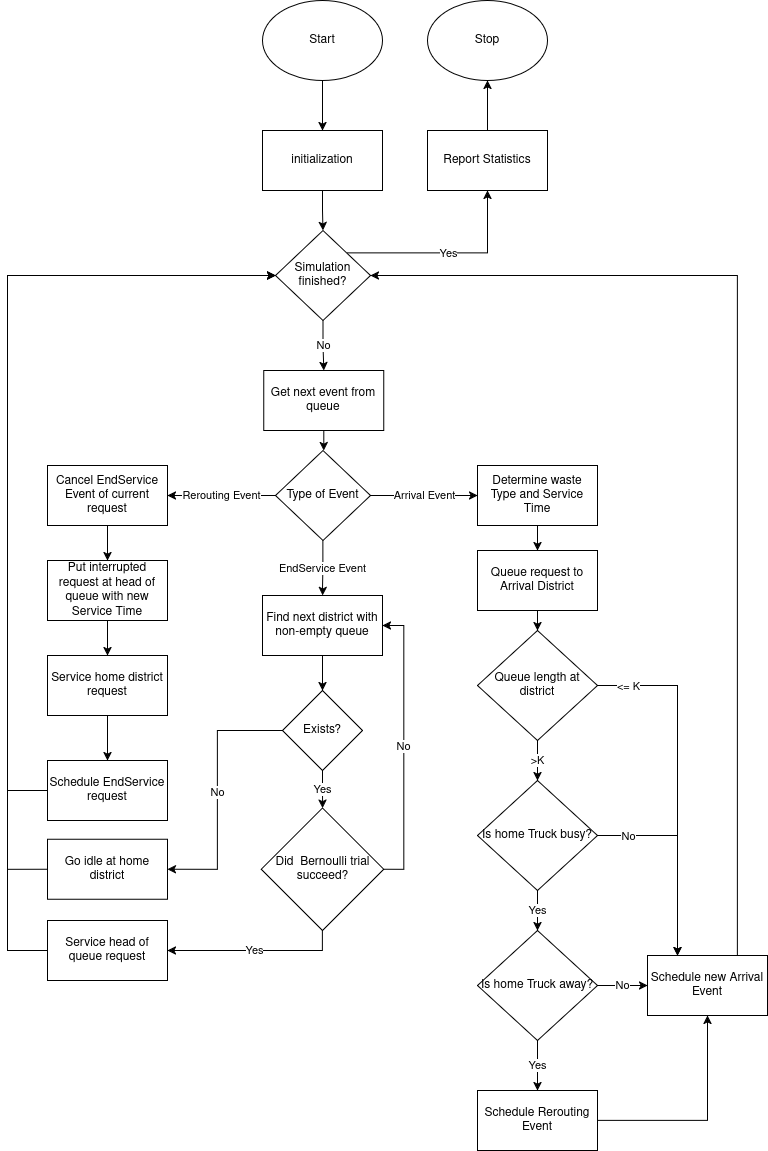

The diagram above was exported from draw.io. Its source (the exported page's mxGraphModel, read from the mxfile embedded in the PNG):
<mxGraphModel dx="1488" dy="1046" grid="1" gridSize="10" guides="1" tooltips="1" connect="1" arrows="1" fold="1" page="1" pageScale="1" pageWidth="850" pageHeight="1100" math="0" shadow="0">
  <root>
    <mxCell id="0" />
    <mxCell id="1" parent="0" />
    <mxCell id="ZNxlPKL8FIjBPvzFcWSh-6" edge="1" parent="1" source="ZNxlPKL8FIjBPvzFcWSh-1" style="edgeStyle=orthogonalEdgeStyle;rounded=0;orthogonalLoop=1;jettySize=auto;html=1;" target="ZNxlPKL8FIjBPvzFcWSh-5" value="">
      <mxGeometry relative="1" as="geometry" />
    </mxCell>
    <mxCell id="ZNxlPKL8FIjBPvzFcWSh-1" parent="1" style="ellipse;whiteSpace=wrap;html=1;" value="Start" vertex="1">
      <mxGeometry height="80" width="120" x="365" y="40" as="geometry" />
    </mxCell>
    <mxCell id="ZNxlPKL8FIjBPvzFcWSh-89" edge="1" parent="1" source="ZNxlPKL8FIjBPvzFcWSh-5" style="edgeStyle=orthogonalEdgeStyle;rounded=0;orthogonalLoop=1;jettySize=auto;html=1;" target="ZNxlPKL8FIjBPvzFcWSh-88" value="">
      <mxGeometry relative="1" as="geometry" />
    </mxCell>
    <mxCell id="ZNxlPKL8FIjBPvzFcWSh-5" parent="1" style="whiteSpace=wrap;html=1;" value="&lt;div&gt;initialization&lt;/div&gt;" vertex="1">
      <mxGeometry height="60" width="120" x="365" y="170" as="geometry" />
    </mxCell>
    <mxCell id="ZNxlPKL8FIjBPvzFcWSh-18" edge="1" parent="1" source="ZNxlPKL8FIjBPvzFcWSh-13" style="edgeStyle=orthogonalEdgeStyle;rounded=0;orthogonalLoop=1;jettySize=auto;html=1;" target="ZNxlPKL8FIjBPvzFcWSh-17" value="Arrival Event">
      <mxGeometry relative="1" as="geometry" />
    </mxCell>
    <mxCell id="ZNxlPKL8FIjBPvzFcWSh-60" edge="1" parent="1" source="ZNxlPKL8FIjBPvzFcWSh-13" style="edgeStyle=orthogonalEdgeStyle;rounded=0;orthogonalLoop=1;jettySize=auto;html=1;" target="ZNxlPKL8FIjBPvzFcWSh-59" value="Rerouting Event">
      <mxGeometry relative="1" as="geometry" />
    </mxCell>
    <mxCell id="ZNxlPKL8FIjBPvzFcWSh-69" edge="1" parent="1" source="ZNxlPKL8FIjBPvzFcWSh-13" style="edgeStyle=orthogonalEdgeStyle;rounded=0;orthogonalLoop=1;jettySize=auto;html=1;" target="ZNxlPKL8FIjBPvzFcWSh-68" value="EndService Event">
      <mxGeometry relative="1" as="geometry" />
    </mxCell>
    <mxCell id="ZNxlPKL8FIjBPvzFcWSh-13" parent="1" style="rhombus;whiteSpace=wrap;html=1;" value="Type of Event" vertex="1">
      <mxGeometry height="90" width="95" x="378" y="490" as="geometry" />
    </mxCell>
    <mxCell id="ZNxlPKL8FIjBPvzFcWSh-20" edge="1" parent="1" source="ZNxlPKL8FIjBPvzFcWSh-17" style="edgeStyle=orthogonalEdgeStyle;rounded=0;orthogonalLoop=1;jettySize=auto;html=1;" target="ZNxlPKL8FIjBPvzFcWSh-19" value="">
      <mxGeometry relative="1" as="geometry" />
    </mxCell>
    <mxCell id="ZNxlPKL8FIjBPvzFcWSh-17" parent="1" style="whiteSpace=wrap;html=1;" value="Determine waste Type and Service Time" vertex="1">
      <mxGeometry height="60" width="120" x="580" y="505" as="geometry" />
    </mxCell>
    <mxCell id="ZNxlPKL8FIjBPvzFcWSh-39" edge="1" parent="1" source="ZNxlPKL8FIjBPvzFcWSh-19" style="edgeStyle=orthogonalEdgeStyle;rounded=0;orthogonalLoop=1;jettySize=auto;html=1;exitX=0.5;exitY=1;exitDx=0;exitDy=0;" target="ZNxlPKL8FIjBPvzFcWSh-29">
      <mxGeometry relative="1" as="geometry" />
    </mxCell>
    <mxCell id="ZNxlPKL8FIjBPvzFcWSh-19" parent="1" style="whiteSpace=wrap;html=1;" value="Queue request to Arrival District" vertex="1">
      <mxGeometry height="60" width="120" x="580" y="590" as="geometry" />
    </mxCell>
    <mxCell id="ZNxlPKL8FIjBPvzFcWSh-96" edge="1" parent="1" source="ZNxlPKL8FIjBPvzFcWSh-23" style="edgeStyle=orthogonalEdgeStyle;rounded=0;orthogonalLoop=1;jettySize=auto;html=1;exitX=0.75;exitY=0;exitDx=0;exitDy=0;entryX=1;entryY=0.5;entryDx=0;entryDy=0;" target="ZNxlPKL8FIjBPvzFcWSh-88">
      <mxGeometry relative="1" as="geometry" />
    </mxCell>
    <mxCell id="ZNxlPKL8FIjBPvzFcWSh-23" parent="1" style="whiteSpace=wrap;html=1;" value="Schedule new Arrival Event" vertex="1">
      <mxGeometry height="60" width="120" x="750" y="995" as="geometry" />
    </mxCell>
    <mxCell id="ZNxlPKL8FIjBPvzFcWSh-43" edge="1" parent="1" source="ZNxlPKL8FIjBPvzFcWSh-29" style="edgeStyle=orthogonalEdgeStyle;rounded=0;orthogonalLoop=1;jettySize=auto;html=1;" target="ZNxlPKL8FIjBPvzFcWSh-42" value="&amp;gt;K">
      <mxGeometry relative="1" as="geometry" />
    </mxCell>
    <mxCell id="ZNxlPKL8FIjBPvzFcWSh-53" edge="1" parent="1" source="ZNxlPKL8FIjBPvzFcWSh-29" style="edgeStyle=orthogonalEdgeStyle;rounded=0;orthogonalLoop=1;jettySize=auto;html=1;exitX=1;exitY=0.5;exitDx=0;exitDy=0;entryX=0.25;entryY=0;entryDx=0;entryDy=0;" target="ZNxlPKL8FIjBPvzFcWSh-23" value="">
      <mxGeometry relative="1" as="geometry" />
    </mxCell>
    <mxCell id="ZNxlPKL8FIjBPvzFcWSh-57" connectable="0" parent="ZNxlPKL8FIjBPvzFcWSh-53" style="edgeLabel;html=1;align=center;verticalAlign=middle;resizable=0;points=[];" value="&amp;lt;= K" vertex="1">
      <mxGeometry relative="1" x="-0.7543" y="-1" as="geometry">
        <mxPoint x="-13" y="-1" as="offset" />
      </mxGeometry>
    </mxCell>
    <mxCell id="ZNxlPKL8FIjBPvzFcWSh-29" parent="1" style="rhombus;whiteSpace=wrap;html=1;" value="Queue length at district" vertex="1">
      <mxGeometry height="110" width="120" x="580" y="670" as="geometry" />
    </mxCell>
    <mxCell id="ZNxlPKL8FIjBPvzFcWSh-51" edge="1" parent="1" source="ZNxlPKL8FIjBPvzFcWSh-32" style="edgeStyle=orthogonalEdgeStyle;rounded=0;orthogonalLoop=1;jettySize=auto;html=1;exitX=1;exitY=0.5;exitDx=0;exitDy=0;entryX=0.5;entryY=1;entryDx=0;entryDy=0;" target="ZNxlPKL8FIjBPvzFcWSh-23">
      <mxGeometry relative="1" as="geometry" />
    </mxCell>
    <mxCell id="ZNxlPKL8FIjBPvzFcWSh-32" parent="1" style="whiteSpace=wrap;html=1;" value="Schedule Rerouting Event" vertex="1">
      <mxGeometry height="60" width="120" x="580" y="1130" as="geometry" />
    </mxCell>
    <mxCell id="ZNxlPKL8FIjBPvzFcWSh-45" edge="1" parent="1" source="ZNxlPKL8FIjBPvzFcWSh-42" style="edgeStyle=orthogonalEdgeStyle;rounded=0;orthogonalLoop=1;jettySize=auto;html=1;" target="ZNxlPKL8FIjBPvzFcWSh-44" value="Yes">
      <mxGeometry relative="1" as="geometry" />
    </mxCell>
    <mxCell id="ZNxlPKL8FIjBPvzFcWSh-52" edge="1" parent="1" source="ZNxlPKL8FIjBPvzFcWSh-42" style="edgeStyle=orthogonalEdgeStyle;rounded=0;orthogonalLoop=1;jettySize=auto;html=1;exitX=1;exitY=0.5;exitDx=0;exitDy=0;entryX=0.25;entryY=0;entryDx=0;entryDy=0;" target="ZNxlPKL8FIjBPvzFcWSh-23">
      <mxGeometry relative="1" as="geometry" />
    </mxCell>
    <mxCell id="ZNxlPKL8FIjBPvzFcWSh-55" connectable="0" parent="ZNxlPKL8FIjBPvzFcWSh-52" style="edgeLabel;html=1;align=center;verticalAlign=middle;resizable=0;points=[];" value="No" vertex="1">
      <mxGeometry relative="1" x="-0.5" y="-3" as="geometry">
        <mxPoint x="-20" y="-3" as="offset" />
      </mxGeometry>
    </mxCell>
    <mxCell id="ZNxlPKL8FIjBPvzFcWSh-42" parent="1" style="rhombus;whiteSpace=wrap;html=1;" value="Is home Truck busy?" vertex="1">
      <mxGeometry height="110" width="120" x="580" y="820" as="geometry" />
    </mxCell>
    <mxCell id="ZNxlPKL8FIjBPvzFcWSh-46" edge="1" parent="1" source="ZNxlPKL8FIjBPvzFcWSh-44" style="edgeStyle=orthogonalEdgeStyle;rounded=0;orthogonalLoop=1;jettySize=auto;html=1;exitX=1;exitY=0.5;exitDx=0;exitDy=0;entryX=0;entryY=0.5;entryDx=0;entryDy=0;" target="ZNxlPKL8FIjBPvzFcWSh-23" value="No">
      <mxGeometry relative="1" as="geometry" />
    </mxCell>
    <mxCell id="ZNxlPKL8FIjBPvzFcWSh-50" edge="1" parent="1" source="ZNxlPKL8FIjBPvzFcWSh-44" style="edgeStyle=orthogonalEdgeStyle;rounded=0;orthogonalLoop=1;jettySize=auto;html=1;exitX=0.5;exitY=1;exitDx=0;exitDy=0;entryX=0.5;entryY=0;entryDx=0;entryDy=0;" target="ZNxlPKL8FIjBPvzFcWSh-32" value="&lt;div&gt;Yes&lt;/div&gt;">
      <mxGeometry relative="1" as="geometry" />
    </mxCell>
    <mxCell id="ZNxlPKL8FIjBPvzFcWSh-44" parent="1" style="rhombus;whiteSpace=wrap;html=1;" value="Is home Truck away?" vertex="1">
      <mxGeometry height="110" width="120" x="580" y="970" as="geometry" />
    </mxCell>
    <mxCell id="ZNxlPKL8FIjBPvzFcWSh-62" edge="1" parent="1" source="ZNxlPKL8FIjBPvzFcWSh-59" style="edgeStyle=orthogonalEdgeStyle;rounded=0;orthogonalLoop=1;jettySize=auto;html=1;" target="ZNxlPKL8FIjBPvzFcWSh-61" value="">
      <mxGeometry relative="1" as="geometry" />
    </mxCell>
    <mxCell id="ZNxlPKL8FIjBPvzFcWSh-59" parent="1" style="whiteSpace=wrap;html=1;" value="Cancel EndService Event of current request" vertex="1">
      <mxGeometry height="60" width="120" x="150" y="505" as="geometry" />
    </mxCell>
    <mxCell id="ZNxlPKL8FIjBPvzFcWSh-64" edge="1" parent="1" source="ZNxlPKL8FIjBPvzFcWSh-61" style="edgeStyle=orthogonalEdgeStyle;rounded=0;orthogonalLoop=1;jettySize=auto;html=1;" target="ZNxlPKL8FIjBPvzFcWSh-63" value="">
      <mxGeometry relative="1" as="geometry" />
    </mxCell>
    <mxCell id="ZNxlPKL8FIjBPvzFcWSh-61" parent="1" style="whiteSpace=wrap;html=1;" value="Put interrupted request at head of queue with new Service Time" vertex="1">
      <mxGeometry height="60" width="120" x="150" y="600" as="geometry" />
    </mxCell>
    <mxCell id="ZNxlPKL8FIjBPvzFcWSh-66" edge="1" parent="1" source="ZNxlPKL8FIjBPvzFcWSh-63" style="edgeStyle=orthogonalEdgeStyle;rounded=0;orthogonalLoop=1;jettySize=auto;html=1;" target="ZNxlPKL8FIjBPvzFcWSh-65" value="">
      <mxGeometry relative="1" as="geometry" />
    </mxCell>
    <mxCell id="ZNxlPKL8FIjBPvzFcWSh-63" parent="1" style="whiteSpace=wrap;html=1;" value="Service home district request" vertex="1">
      <mxGeometry height="60" width="120" x="150" y="695" as="geometry" />
    </mxCell>
    <mxCell id="ZNxlPKL8FIjBPvzFcWSh-99" edge="1" parent="1" source="ZNxlPKL8FIjBPvzFcWSh-65" style="edgeStyle=orthogonalEdgeStyle;rounded=0;orthogonalLoop=1;jettySize=auto;html=1;exitX=0;exitY=0.5;exitDx=0;exitDy=0;entryX=0;entryY=0.5;entryDx=0;entryDy=0;" target="ZNxlPKL8FIjBPvzFcWSh-88">
      <mxGeometry relative="1" as="geometry">
        <Array as="points">
          <mxPoint x="110" y="830" />
          <mxPoint x="110" y="315" />
        </Array>
      </mxGeometry>
    </mxCell>
    <mxCell id="ZNxlPKL8FIjBPvzFcWSh-65" parent="1" style="whiteSpace=wrap;html=1;" value="Schedule EndService request" vertex="1">
      <mxGeometry height="60" width="120" x="150" y="800" as="geometry" />
    </mxCell>
    <mxCell id="ZNxlPKL8FIjBPvzFcWSh-82" edge="1" parent="1" source="ZNxlPKL8FIjBPvzFcWSh-68" style="edgeStyle=orthogonalEdgeStyle;rounded=0;orthogonalLoop=1;jettySize=auto;html=1;" target="ZNxlPKL8FIjBPvzFcWSh-76" value="">
      <mxGeometry relative="1" as="geometry" />
    </mxCell>
    <mxCell id="ZNxlPKL8FIjBPvzFcWSh-68" parent="1" style="whiteSpace=wrap;html=1;" value="Find next district with non-empty queue" vertex="1">
      <mxGeometry height="60" width="120" x="365" y="635" as="geometry" />
    </mxCell>
    <mxCell id="ZNxlPKL8FIjBPvzFcWSh-74" edge="1" parent="1" source="ZNxlPKL8FIjBPvzFcWSh-70" style="edgeStyle=orthogonalEdgeStyle;rounded=0;orthogonalLoop=1;jettySize=auto;html=1;exitX=1;exitY=0.5;exitDx=0;exitDy=0;entryX=1;entryY=0.5;entryDx=0;entryDy=0;" target="ZNxlPKL8FIjBPvzFcWSh-68" value="No">
      <mxGeometry relative="1" as="geometry" />
    </mxCell>
    <mxCell id="ZNxlPKL8FIjBPvzFcWSh-83" edge="1" parent="1" source="ZNxlPKL8FIjBPvzFcWSh-70" style="edgeStyle=orthogonalEdgeStyle;rounded=0;orthogonalLoop=1;jettySize=auto;html=1;exitX=0.5;exitY=1;exitDx=0;exitDy=0;" target="ZNxlPKL8FIjBPvzFcWSh-72" value="Yes">
      <mxGeometry relative="1" as="geometry" />
    </mxCell>
    <mxCell id="ZNxlPKL8FIjBPvzFcWSh-70" parent="1" style="rhombus;whiteSpace=wrap;html=1;" value="Did&amp;nbsp; Bernoulli trial succeed?" vertex="1">
      <mxGeometry height="122.5" width="122.5" x="363.75" y="847.5" as="geometry" />
    </mxCell>
    <mxCell id="ZNxlPKL8FIjBPvzFcWSh-97" edge="1" parent="1" source="ZNxlPKL8FIjBPvzFcWSh-72" style="edgeStyle=orthogonalEdgeStyle;rounded=0;orthogonalLoop=1;jettySize=auto;html=1;exitX=0;exitY=0.5;exitDx=0;exitDy=0;entryX=0;entryY=0.5;entryDx=0;entryDy=0;" target="ZNxlPKL8FIjBPvzFcWSh-88">
      <mxGeometry relative="1" as="geometry">
        <Array as="points">
          <mxPoint x="110" y="990" />
          <mxPoint x="110" y="315" />
        </Array>
      </mxGeometry>
    </mxCell>
    <mxCell id="ZNxlPKL8FIjBPvzFcWSh-72" parent="1" style="rounded=0;whiteSpace=wrap;html=1;" value="Service head of queue request" vertex="1">
      <mxGeometry height="60" width="120" x="150" y="960" as="geometry" />
    </mxCell>
    <mxCell id="ZNxlPKL8FIjBPvzFcWSh-77" edge="1" parent="1" source="ZNxlPKL8FIjBPvzFcWSh-76" style="edgeStyle=orthogonalEdgeStyle;rounded=0;orthogonalLoop=1;jettySize=auto;html=1;" target="ZNxlPKL8FIjBPvzFcWSh-70" value="Yes">
      <mxGeometry relative="1" as="geometry" />
    </mxCell>
    <mxCell id="ZNxlPKL8FIjBPvzFcWSh-78" edge="1" parent="1" source="ZNxlPKL8FIjBPvzFcWSh-76" style="edgeStyle=orthogonalEdgeStyle;rounded=0;orthogonalLoop=1;jettySize=auto;html=1;entryX=1;entryY=0.5;entryDx=0;entryDy=0;" target="ZNxlPKL8FIjBPvzFcWSh-80" value="No">
      <mxGeometry relative="1" as="geometry">
        <Array as="points">
          <mxPoint x="320" y="770" />
          <mxPoint x="320" y="909" />
        </Array>
        <mxPoint x="328" y="930" as="targetPoint" />
      </mxGeometry>
    </mxCell>
    <mxCell id="ZNxlPKL8FIjBPvzFcWSh-76" parent="1" style="rhombus;whiteSpace=wrap;html=1;" value="Exists?" vertex="1">
      <mxGeometry height="80" width="80" x="385" y="730" as="geometry" />
    </mxCell>
    <mxCell id="ZNxlPKL8FIjBPvzFcWSh-98" edge="1" parent="1" source="ZNxlPKL8FIjBPvzFcWSh-80" style="edgeStyle=orthogonalEdgeStyle;rounded=0;orthogonalLoop=1;jettySize=auto;html=1;exitX=0;exitY=0.5;exitDx=0;exitDy=0;entryX=0;entryY=0.5;entryDx=0;entryDy=0;" target="ZNxlPKL8FIjBPvzFcWSh-88">
      <mxGeometry relative="1" as="geometry">
        <Array as="points">
          <mxPoint x="110" y="909" />
          <mxPoint x="110" y="315" />
        </Array>
      </mxGeometry>
    </mxCell>
    <mxCell id="ZNxlPKL8FIjBPvzFcWSh-80" parent="1" style="rounded=0;whiteSpace=wrap;html=1;" value="Go idle at home district" vertex="1">
      <mxGeometry height="60" width="120" x="150" y="878.75" as="geometry" />
    </mxCell>
    <mxCell id="ZNxlPKL8FIjBPvzFcWSh-95" edge="1" parent="1" source="ZNxlPKL8FIjBPvzFcWSh-86" style="edgeStyle=orthogonalEdgeStyle;rounded=0;orthogonalLoop=1;jettySize=auto;html=1;" target="ZNxlPKL8FIjBPvzFcWSh-13" value="">
      <mxGeometry relative="1" as="geometry" />
    </mxCell>
    <mxCell id="ZNxlPKL8FIjBPvzFcWSh-86" parent="1" style="whiteSpace=wrap;html=1;" value="Get next event from queue" vertex="1">
      <mxGeometry height="60" width="120" x="366.25" y="410" as="geometry" />
    </mxCell>
    <mxCell id="ZNxlPKL8FIjBPvzFcWSh-90" edge="1" parent="1" source="ZNxlPKL8FIjBPvzFcWSh-88" style="edgeStyle=orthogonalEdgeStyle;rounded=0;orthogonalLoop=1;jettySize=auto;html=1;" target="ZNxlPKL8FIjBPvzFcWSh-86" value="No">
      <mxGeometry relative="1" as="geometry" />
    </mxCell>
    <mxCell id="ZNxlPKL8FIjBPvzFcWSh-93" edge="1" parent="1" source="ZNxlPKL8FIjBPvzFcWSh-88" style="edgeStyle=orthogonalEdgeStyle;rounded=0;orthogonalLoop=1;jettySize=auto;html=1;exitX=1;exitY=0;exitDx=0;exitDy=0;" target="ZNxlPKL8FIjBPvzFcWSh-92" value="Yes">
      <mxGeometry relative="1" as="geometry" />
    </mxCell>
    <mxCell id="ZNxlPKL8FIjBPvzFcWSh-88" parent="1" style="rhombus;whiteSpace=wrap;html=1;" value="Simulation finished?" vertex="1">
      <mxGeometry height="90" width="95" x="378" y="270" as="geometry" />
    </mxCell>
    <mxCell id="ZNxlPKL8FIjBPvzFcWSh-91" parent="1" style="ellipse;whiteSpace=wrap;html=1;" value="Stop" vertex="1">
      <mxGeometry height="80" width="120" x="530" y="40" as="geometry" />
    </mxCell>
    <mxCell id="ZNxlPKL8FIjBPvzFcWSh-94" edge="1" parent="1" source="ZNxlPKL8FIjBPvzFcWSh-92" style="edgeStyle=orthogonalEdgeStyle;rounded=0;orthogonalLoop=1;jettySize=auto;html=1;" target="ZNxlPKL8FIjBPvzFcWSh-91" value="">
      <mxGeometry relative="1" as="geometry" />
    </mxCell>
    <mxCell id="ZNxlPKL8FIjBPvzFcWSh-92" parent="1" style="rounded=0;whiteSpace=wrap;html=1;" value="Report Statistics" vertex="1">
      <mxGeometry height="60" width="120" x="530" y="170" as="geometry" />
    </mxCell>
  </root>
</mxGraphModel>